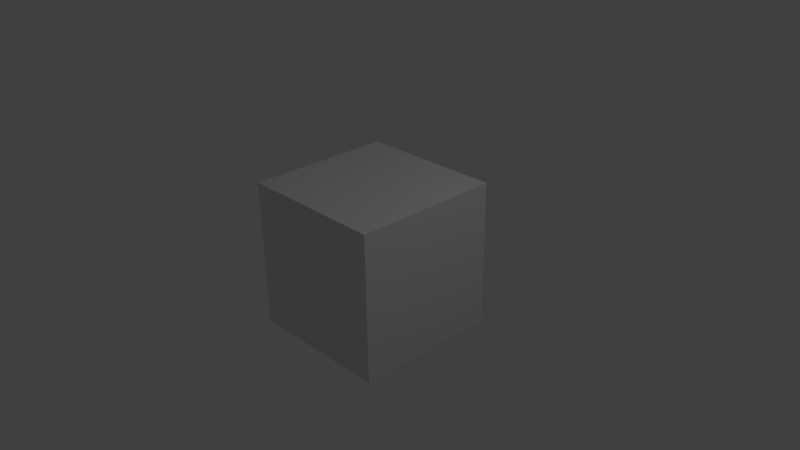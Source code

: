 # Source: factory.blend  (saved by Blender 2.67.0; exported with 4.5.12 LTS)
import bpy
from mathutils import Matrix  # noqa: F401  (used for matrix-valued properties, if any)

bpy.ops.wm.read_factory_settings(use_empty=True)
scene = bpy.context.scene
scene.name = 'Scene'

# ---- collections
col_collection_1 = bpy.data.collections.new('Collection 1'); scene.collection.children.link(col_collection_1)

# ---- materials (node trees are filled in below, after node groups)
mat_material = bpy.data.materials.new('Material')
mat_material.alpha_threshold = 0.0
mat_material.use_transparent_shadow = False
mat_material.roughness = 0.5
mat_material.line_color = (0.0, 0.0, 0.0, 1.0)

# ---- material node trees

# ---- world
world_world = bpy.data.worlds.new('World'); scene.world = world_world
world_world.color = (0.05088, 0.05088, 0.05088)
world_world.use_sun_shadow = False
world_world.sun_shadow_jitter_overblur = 0.0
world_world.cycles.sampling_method = 'MANUAL'
world_world.cycles.sample_map_resolution = 256

# ---- cameras
cam_camera = bpy.data.cameras.new('Camera')
cam_camera.clip_end = 100.0
cam_camera.lens = 35.0
cam_camera.sensor_width = 32.0
cam_camera.sensor_height = 18.0
cam_camera.ortho_scale = 7.314
cam_camera.dof.focus_distance = 0.0
cam_camera.dof.aperture_fstop = 128.0

# ---- lights
light_lamp = bpy.data.lights.new('Lamp', 'POINT')
light_lamp.transmission_factor = 0.0
light_lamp.cutoff_distance = 30.0
light_lamp.energy = 100.0
light_lamp.shadow_buffer_clip_start = 1.001
light_lamp.shadow_soft_size = 0.1
light_lamp.shadow_maximum_resolution = 0.006
light_lamp.use_absolute_resolution = True
light_lamp.cycles.use_multiple_importance_sampling = False

# ---- meshes
me_cube = bpy.data.meshes.new('Cube')
me_cube.from_pydata([(1.0, 1.0, -1.0), (1.0, -1.0, -1.0), (-1.0, -1.0, -1.0), (-1.0, 1.0, -1.0), (1.0, 1.0, 1.0), (1.0, -1.0, 1.0), (-1.0, -1.0, 1.0), (-1.0, 1.0, 1.0)], [], [(0, 1, 2, 3), (4, 7, 6, 5), (0, 4, 5, 1), (1, 5, 6, 2), (2, 6, 7, 3), (4, 0, 3, 7)])
me_cube.materials.append(mat_material)
me_cube.use_remesh_preserve_volume = False
me_cube.use_remesh_preserve_attributes = False
me_cube.use_mirror_vertex_groups = False
me_cube.update()

# ---- objects
ob_cube = bpy.data.objects.new('Cube', me_cube)
ob_lamp = bpy.data.objects.new('Lamp', light_lamp)
ob_camera = bpy.data.objects.new('Camera', cam_camera)

# ---- transforms, parenting, visibility, modifiers, constraints
ob_cube.location = (0.0, 0.0, 0.0)
ob_cube.lock_rotations_4d = False
ob_cube.empty_display_type = 'ARROWS'
ob_cube.lineart.crease_threshold = 0.0
ob_lamp.location = (4.076, 1.005, 5.904)
ob_lamp.rotation_euler = (0.6503, 0.05522, 1.866)
ob_lamp.lock_rotations_4d = False
ob_lamp.empty_display_type = 'ARROWS'
ob_lamp.color = (0.0, 0.0, 0.0, 0.0)
ob_lamp.lineart.crease_threshold = 0.0
ob_camera.location = (7.481, -6.508, 5.344)
ob_camera.rotation_euler = (1.109, 0.01082, 0.8149)
ob_camera.lock_rotations_4d = False
ob_camera.empty_display_type = 'ARROWS'
ob_camera.color = (0.0, 0.0, 0.0, 0.0)
ob_camera.display_type = 'WIRE'
ob_camera.lineart.crease_threshold = 0.0

# ---- collection membership
col_collection_1.objects.link(ob_cube)
col_collection_1.objects.link(ob_lamp)
col_collection_1.objects.link(ob_camera)

# ---- scene / render settings (as saved in the file)
scene.camera = ob_camera
scene.frame_start = 1; scene.frame_end = 250; scene.frame_set(1)
scene.render.engine = 'BLENDER_EEVEE_NEXT'
scene.render.image_settings.color_mode = 'RGB'
scene.render.image_settings.compression = 90
scene.render.resolution_percentage = 50
scene.render.dither_intensity = 0.0
scene.cycles.use_denoising = False
scene.cycles.samples = 10
scene.cycles.sampling_pattern = 'TABULATED_SOBOL'
scene.cycles.light_sampling_threshold = 0.0
scene.cycles.use_adaptive_sampling = False
scene.cycles.use_light_tree = False
scene.cycles.blur_glossy = 0.0
scene.cycles.volume_bounces = 1
scene.cycles.pixel_filter_type = 'GAUSSIAN'
scene.cycles.sample_clamp_indirect = 0.0
scene.view_settings.view_transform = 'Standard'
bpy.context.view_layer.update()
